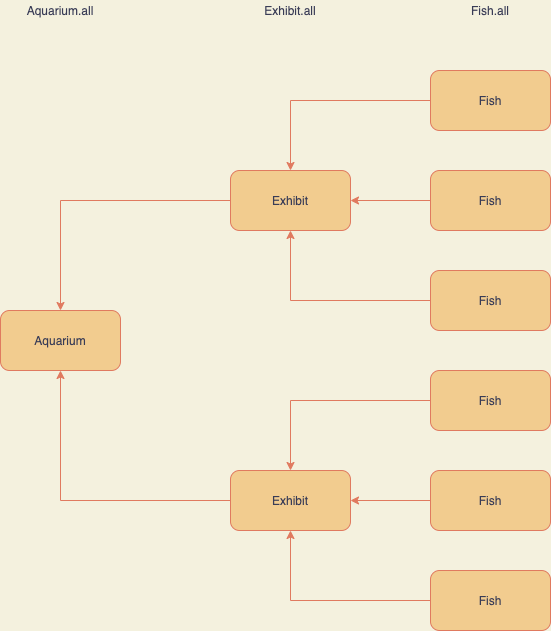

The diagram above was exported from draw.io. Its source (the exported page's mxGraphModel, read from the mxfile embedded in the PNG):
<mxGraphModel dx="1248" dy="956" grid="1" gridSize="10" guides="1" tooltips="1" connect="1" arrows="1" fold="1" page="1" pageScale="1" pageWidth="850" pageHeight="1100" background="#F4F1DE" math="0" shadow="0">
  <root>
    <mxCell id="0" />
    <mxCell id="1" parent="0" />
    <mxCell id="6" value="" style="edgeStyle=orthogonalEdgeStyle;rounded=0;orthogonalLoop=1;jettySize=auto;html=1;labelBackgroundColor=#F4F1DE;strokeColor=#E07A5F;fontColor=#393C56;" parent="1" source="2" target="5" edge="1">
      <mxGeometry relative="1" as="geometry" />
    </mxCell>
    <mxCell id="2" value="Fish&lt;br&gt;" style="rounded=1;whiteSpace=wrap;html=1;fillColor=#F2CC8F;strokeColor=#E07A5F;fontColor=#393C56;" parent="1" vertex="1">
      <mxGeometry x="580" y="100" width="120" height="60" as="geometry" />
    </mxCell>
    <mxCell id="9" value="" style="edgeStyle=orthogonalEdgeStyle;rounded=0;orthogonalLoop=1;jettySize=auto;html=1;entryX=0.5;entryY=1;entryDx=0;entryDy=0;labelBackgroundColor=#F4F1DE;strokeColor=#E07A5F;fontColor=#393C56;" parent="1" source="3" target="5" edge="1">
      <mxGeometry relative="1" as="geometry">
        <mxPoint x="440" y="270" as="targetPoint" />
      </mxGeometry>
    </mxCell>
    <mxCell id="3" value="Fish&lt;br&gt;" style="rounded=1;whiteSpace=wrap;html=1;fillColor=#F2CC8F;strokeColor=#E07A5F;fontColor=#393C56;" parent="1" vertex="1">
      <mxGeometry x="580" y="300" width="120" height="60" as="geometry" />
    </mxCell>
    <mxCell id="7" value="" style="edgeStyle=orthogonalEdgeStyle;rounded=0;orthogonalLoop=1;jettySize=auto;html=1;labelBackgroundColor=#F4F1DE;strokeColor=#E07A5F;fontColor=#393C56;" parent="1" source="4" target="5" edge="1">
      <mxGeometry relative="1" as="geometry" />
    </mxCell>
    <mxCell id="4" value="Fish&lt;br&gt;" style="rounded=1;whiteSpace=wrap;html=1;fillColor=#F2CC8F;strokeColor=#E07A5F;fontColor=#393C56;" parent="1" vertex="1">
      <mxGeometry x="580" y="200" width="120" height="60" as="geometry" />
    </mxCell>
    <mxCell id="18" value="" style="edgeStyle=orthogonalEdgeStyle;rounded=0;orthogonalLoop=1;jettySize=auto;html=1;labelBackgroundColor=#F4F1DE;strokeColor=#E07A5F;fontColor=#393C56;" parent="1" source="5" target="17" edge="1">
      <mxGeometry relative="1" as="geometry" />
    </mxCell>
    <mxCell id="5" value="Exhibit" style="rounded=1;whiteSpace=wrap;html=1;fillColor=#F2CC8F;strokeColor=#E07A5F;fontColor=#393C56;" parent="1" vertex="1">
      <mxGeometry x="380" y="200" width="120" height="60" as="geometry" />
    </mxCell>
    <mxCell id="10" value="" style="edgeStyle=orthogonalEdgeStyle;rounded=0;orthogonalLoop=1;jettySize=auto;html=1;labelBackgroundColor=#F4F1DE;strokeColor=#E07A5F;fontColor=#393C56;" parent="1" source="11" target="16" edge="1">
      <mxGeometry relative="1" as="geometry" />
    </mxCell>
    <mxCell id="11" value="Fish&lt;br&gt;" style="rounded=1;whiteSpace=wrap;html=1;fillColor=#F2CC8F;strokeColor=#E07A5F;fontColor=#393C56;" parent="1" vertex="1">
      <mxGeometry x="580" y="400" width="120" height="60" as="geometry" />
    </mxCell>
    <mxCell id="12" value="" style="edgeStyle=orthogonalEdgeStyle;rounded=0;orthogonalLoop=1;jettySize=auto;html=1;entryX=0.5;entryY=1;entryDx=0;entryDy=0;labelBackgroundColor=#F4F1DE;strokeColor=#E07A5F;fontColor=#393C56;" parent="1" source="13" target="16" edge="1">
      <mxGeometry relative="1" as="geometry">
        <mxPoint x="440" y="570" as="targetPoint" />
      </mxGeometry>
    </mxCell>
    <mxCell id="13" value="Fish&lt;br&gt;" style="rounded=1;whiteSpace=wrap;html=1;fillColor=#F2CC8F;strokeColor=#E07A5F;fontColor=#393C56;" parent="1" vertex="1">
      <mxGeometry x="580" y="600" width="120" height="60" as="geometry" />
    </mxCell>
    <mxCell id="14" value="" style="edgeStyle=orthogonalEdgeStyle;rounded=0;orthogonalLoop=1;jettySize=auto;html=1;labelBackgroundColor=#F4F1DE;strokeColor=#E07A5F;fontColor=#393C56;" parent="1" source="15" target="16" edge="1">
      <mxGeometry relative="1" as="geometry" />
    </mxCell>
    <mxCell id="15" value="Fish&lt;br&gt;" style="rounded=1;whiteSpace=wrap;html=1;fillColor=#F2CC8F;strokeColor=#E07A5F;fontColor=#393C56;" parent="1" vertex="1">
      <mxGeometry x="580" y="500" width="120" height="60" as="geometry" />
    </mxCell>
    <mxCell id="20" value="" style="edgeStyle=orthogonalEdgeStyle;rounded=0;orthogonalLoop=1;jettySize=auto;html=1;entryX=0.5;entryY=1;entryDx=0;entryDy=0;labelBackgroundColor=#F4F1DE;strokeColor=#E07A5F;fontColor=#393C56;" parent="1" source="16" target="17" edge="1">
      <mxGeometry relative="1" as="geometry">
        <mxPoint x="300" y="530" as="targetPoint" />
      </mxGeometry>
    </mxCell>
    <mxCell id="16" value="Exhibit" style="rounded=1;whiteSpace=wrap;html=1;fillColor=#F2CC8F;strokeColor=#E07A5F;fontColor=#393C56;" parent="1" vertex="1">
      <mxGeometry x="380" y="500" width="120" height="60" as="geometry" />
    </mxCell>
    <mxCell id="17" value="Aquarium" style="rounded=1;whiteSpace=wrap;html=1;fillColor=#F2CC8F;strokeColor=#E07A5F;fontColor=#393C56;" parent="1" vertex="1">
      <mxGeometry x="150" y="340" width="120" height="60" as="geometry" />
    </mxCell>
    <mxCell id="21" value="Fish.all&lt;br&gt;" style="text;html=1;strokeColor=none;fillColor=none;align=center;verticalAlign=middle;whiteSpace=wrap;rounded=0;fontColor=#393C56;" vertex="1" parent="1">
      <mxGeometry x="620" y="30" width="40" height="20" as="geometry" />
    </mxCell>
    <mxCell id="22" value="Exhibit.all" style="text;html=1;strokeColor=none;fillColor=none;align=center;verticalAlign=middle;whiteSpace=wrap;rounded=0;fontColor=#393C56;" vertex="1" parent="1">
      <mxGeometry x="420" y="30" width="40" height="20" as="geometry" />
    </mxCell>
    <mxCell id="23" value="Aquarium.all" style="text;html=1;strokeColor=none;fillColor=none;align=center;verticalAlign=middle;whiteSpace=wrap;rounded=0;fontColor=#393C56;" vertex="1" parent="1">
      <mxGeometry x="190" y="30" width="40" height="20" as="geometry" />
    </mxCell>
  </root>
</mxGraphModel>